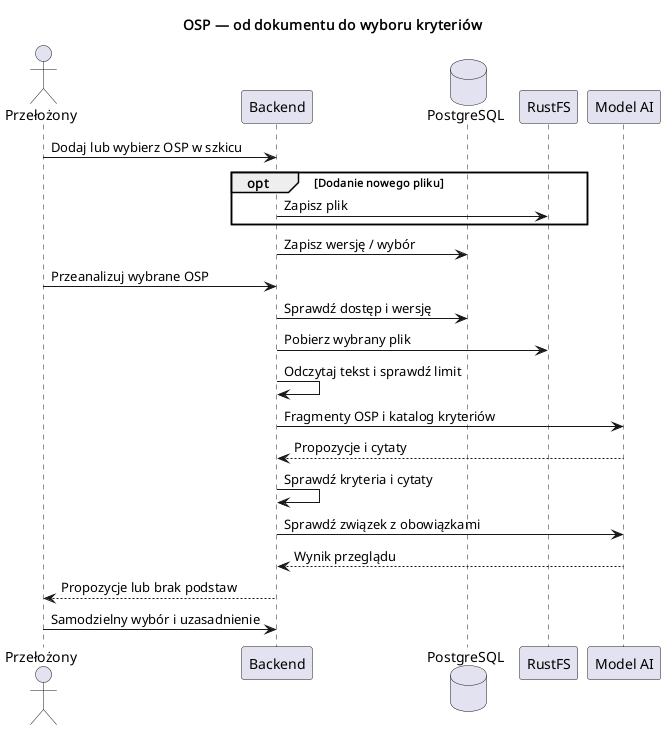

The diagram above was rendered by PlantUML. Its source (embedded in the PNG):
@startuml
title OSP — od dokumentu do wyboru kryteriów
skinparam shadowing false
actor Przełożony as manager
participant "Backend" as api
database "PostgreSQL" as db
participant "RustFS" as fs
participant "Model AI" as llm
manager -> api: Dodaj lub wybierz OSP w szkicu
opt Dodanie nowego pliku
  api -> fs: Zapisz plik
end
api -> db: Zapisz wersję / wybór
manager -> api: Przeanalizuj wybrane OSP
api -> db: Sprawdź dostęp i wersję
api -> fs: Pobierz wybrany plik
api -> api: Odczytaj tekst i sprawdź limit
api -> llm: Fragmenty OSP i katalog kryteriów
llm --> api: Propozycje i cytaty
api -> api: Sprawdź kryteria i cytaty
api -> llm: Sprawdź związek z obowiązkami
llm --> api: Wynik przeglądu
api --> manager: Propozycje lub brak podstaw
manager -> api: Samodzielny wybór i uzasadnienie
@enduml